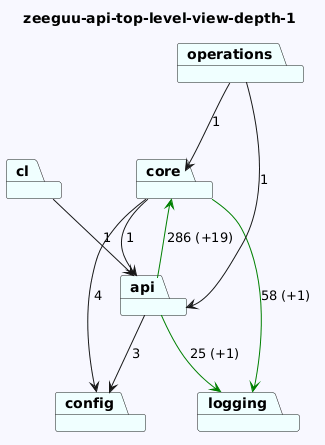

The diagram above was rendered by PlantUML. Its source (embedded in the PNG):
@startuml
skinparam backgroundColor GhostWhite
title zeeguu-api-top-level-view-depth-1
package "config" #Azure
package "cl" #Azure
package "core" #Azure
package "api" #Azure
package "operations" #Azure
package "logging" #Azure

"cl"-->"api"  : 1
"core"-->"logging" #Green : 58 (+1)
"core"-->"config"  : 4
"core"-->"api"  : 1
"api"-->"config"  : 3
"api"-->"logging" #Green : 25 (+1)
"api"-->"core" #Green : 286 (+19)
"operations"-->"api"  : 1
"operations"-->"core"  : 1
@enduml